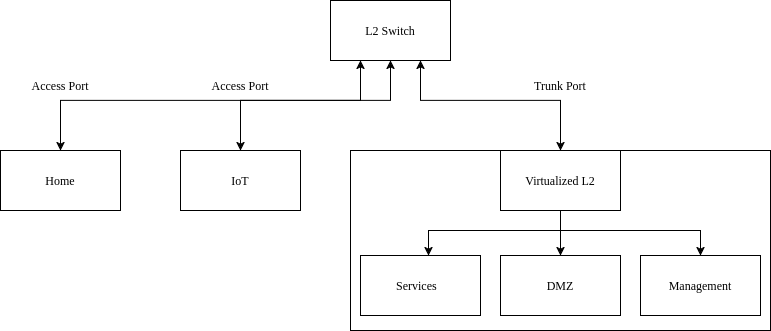

The diagram above was exported from draw.io. Its source (the exported page's mxGraphModel, read from the mxfile embedded in the PNG):
<mxGraphModel dx="1426" dy="800" grid="1" gridSize="10" guides="1" tooltips="1" connect="1" arrows="1" fold="1" page="1" pageScale="1" pageWidth="850" pageHeight="1100" math="0" shadow="0">
  <root>
    <mxCell id="0" />
    <mxCell id="1" parent="0" />
    <mxCell id="2" parent="1" style="rounded=0;whiteSpace=wrap;html=1;" value="L2 Switch" vertex="1">
      <mxGeometry height="60" width="120" x="360" y="110" as="geometry" />
    </mxCell>
    <mxCell id="3" parent="1" style="rounded=0;whiteSpace=wrap;html=1;fillColor=none;" value="Home" vertex="1">
      <mxGeometry height="60" width="120" x="30" y="260" as="geometry" />
    </mxCell>
    <mxCell id="4" parent="1" style="rounded=0;whiteSpace=wrap;html=1;fillColor=none;" value="IoT" vertex="1">
      <mxGeometry height="60" width="120" x="210" y="260" as="geometry" />
    </mxCell>
    <mxCell id="5" parent="1" style="rounded=0;whiteSpace=wrap;html=1;fillColor=none;" value="" vertex="1">
      <mxGeometry height="180" width="420" x="380" y="260" as="geometry" />
    </mxCell>
    <mxCell id="6" parent="1" style="rounded=0;whiteSpace=wrap;html=1;" value="Services&lt;span style=&quot;white-space: pre;&quot;&gt;&#09;&lt;/span&gt;" vertex="1">
      <mxGeometry height="60" width="120" x="390" y="365" as="geometry" />
    </mxCell>
    <mxCell id="7" parent="1" style="rounded=0;whiteSpace=wrap;html=1;" value="DMZ" vertex="1">
      <mxGeometry height="60" width="120" x="530" y="365" as="geometry" />
    </mxCell>
    <mxCell id="8" edge="1" parent="1" source="10" style="edgeStyle=orthogonalEdgeStyle;rounded=0;orthogonalLoop=1;jettySize=auto;html=1;entryX=0.5;entryY=0;entryDx=0;entryDy=0;" target="7">
      <mxGeometry relative="1" as="geometry" />
    </mxCell>
    <mxCell id="9" edge="1" parent="1" source="10" style="edgeStyle=orthogonalEdgeStyle;rounded=0;orthogonalLoop=1;jettySize=auto;html=1;entryX=0.5;entryY=0;entryDx=0;entryDy=0;" target="11">
      <mxGeometry relative="1" as="geometry">
        <Array as="points">
          <mxPoint x="590" y="340" />
          <mxPoint x="730" y="340" />
        </Array>
      </mxGeometry>
    </mxCell>
    <mxCell id="10" parent="1" style="rounded=0;whiteSpace=wrap;html=1;" value="Virtualized L2" vertex="1">
      <mxGeometry height="60" width="120" x="530" y="260" as="geometry" />
    </mxCell>
    <mxCell id="11" parent="1" style="rounded=0;whiteSpace=wrap;html=1;" value="Management" vertex="1">
      <mxGeometry height="60" width="120" x="670" y="365" as="geometry" />
    </mxCell>
    <mxCell id="12" edge="1" parent="1" source="10" style="edgeStyle=orthogonalEdgeStyle;rounded=0;orthogonalLoop=1;jettySize=auto;html=1;exitX=0.5;exitY=1;exitDx=0;exitDy=0;entryX=0.567;entryY=0;entryDx=0;entryDy=0;entryPerimeter=0;" target="6">
      <mxGeometry relative="1" as="geometry">
        <Array as="points">
          <mxPoint x="590" y="340" />
          <mxPoint x="458" y="340" />
        </Array>
      </mxGeometry>
    </mxCell>
    <mxCell id="13" edge="1" parent="1" source="3" style="endArrow=classic;startArrow=classic;html=1;rounded=0;entryX=0.25;entryY=1;entryDx=0;entryDy=0;exitX=0.5;exitY=0;exitDx=0;exitDy=0;" target="2" value="">
      <mxGeometry height="50" relative="1" width="50" as="geometry">
        <Array as="points">
          <mxPoint x="90" y="210" />
          <mxPoint x="390" y="210" />
        </Array>
        <mxPoint x="400" y="260" as="sourcePoint" />
        <mxPoint x="450" y="210" as="targetPoint" />
      </mxGeometry>
    </mxCell>
    <mxCell id="14" edge="1" parent="1" source="4" style="endArrow=classic;startArrow=classic;html=1;rounded=0;entryX=0.5;entryY=1;entryDx=0;entryDy=0;exitX=0.5;exitY=0;exitDx=0;exitDy=0;" target="2" value="">
      <mxGeometry height="50" relative="1" width="50" as="geometry">
        <Array as="points">
          <mxPoint x="270" y="210" />
          <mxPoint x="420" y="210" />
        </Array>
        <mxPoint x="400" y="260" as="sourcePoint" />
        <mxPoint x="450" y="210" as="targetPoint" />
      </mxGeometry>
    </mxCell>
    <mxCell id="15" edge="1" parent="1" source="5" style="endArrow=classic;startArrow=classic;html=1;rounded=0;exitX=0.5;exitY=0;exitDx=0;exitDy=0;entryX=0.75;entryY=1;entryDx=0;entryDy=0;" target="2" value="">
      <mxGeometry height="50" relative="1" width="50" as="geometry">
        <Array as="points">
          <mxPoint x="590" y="210" />
          <mxPoint x="450" y="210" />
        </Array>
        <mxPoint x="400" y="260" as="sourcePoint" />
        <mxPoint x="420" y="170" as="targetPoint" />
      </mxGeometry>
    </mxCell>
    <mxCell id="16" parent="1" style="text;html=1;whiteSpace=wrap;strokeColor=none;fillColor=none;align=center;verticalAlign=middle;rounded=0;" value="Access Port" vertex="1">
      <mxGeometry height="30" width="60" x="60" y="180" as="geometry" />
    </mxCell>
    <mxCell id="17" parent="1" style="text;html=1;whiteSpace=wrap;strokeColor=none;fillColor=none;align=center;verticalAlign=middle;rounded=0;" value="Access Port" vertex="1">
      <mxGeometry height="30" width="60" x="240" y="180" as="geometry" />
    </mxCell>
    <mxCell id="18" parent="1" style="text;html=1;whiteSpace=wrap;strokeColor=none;fillColor=none;align=center;verticalAlign=middle;rounded=0;" value="Trunk Port" vertex="1">
      <mxGeometry height="30" width="60" x="560" y="180" as="geometry" />
    </mxCell>
  </root>
</mxGraphModel>